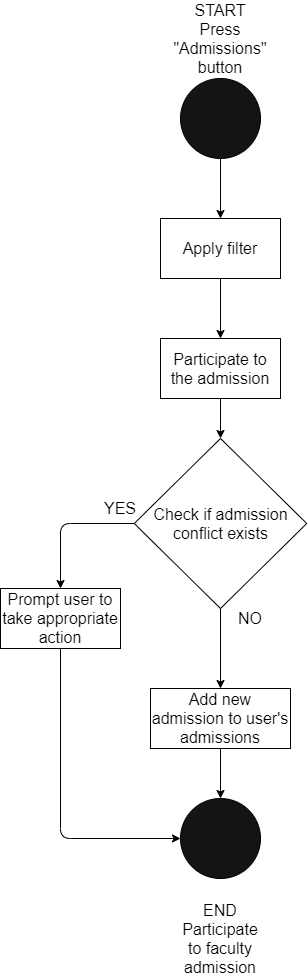

The diagram above was exported from draw.io. Its source (the exported page's mxGraphModel, read from the mxfile embedded in the PNG):
<mxGraphModel dx="777" dy="1177" grid="1" gridSize="10" guides="1" tooltips="1" connect="1" arrows="1" fold="1" page="1" pageScale="1" pageWidth="827" pageHeight="1169" math="0" shadow="0">
  <root>
    <mxCell id="0" />
    <mxCell id="1" parent="0" />
    <mxCell id="8aHbmo09fQB7K-qIOeLG-1" value="" style="ellipse;whiteSpace=wrap;html=1;aspect=fixed;fillColor=#141414;" vertex="1" parent="1">
      <mxGeometry x="400" y="130" width="80" height="80" as="geometry" />
    </mxCell>
    <mxCell id="8aHbmo09fQB7K-qIOeLG-2" value="&lt;font style=&quot;font-size: 16px&quot;&gt;START&lt;br&gt;Press &quot;Admissions&quot; button&lt;br&gt;&lt;/font&gt;" style="text;html=1;strokeColor=none;fillColor=none;align=center;verticalAlign=middle;whiteSpace=wrap;rounded=0;" vertex="1" parent="1">
      <mxGeometry x="405" y="80" width="70" height="20" as="geometry" />
    </mxCell>
    <mxCell id="8aHbmo09fQB7K-qIOeLG-4" value="&lt;font style=&quot;font-size: 16px&quot;&gt;Apply filter&lt;/font&gt;" style="rounded=0;whiteSpace=wrap;html=1;fillColor=#FFFFFF;" vertex="1" parent="1">
      <mxGeometry x="380" y="270" width="120" height="60" as="geometry" />
    </mxCell>
    <mxCell id="8aHbmo09fQB7K-qIOeLG-5" value="&lt;font style=&quot;font-size: 16px&quot;&gt;Participate to the admission&lt;/font&gt;" style="rounded=0;whiteSpace=wrap;html=1;fillColor=#FFFFFF;" vertex="1" parent="1">
      <mxGeometry x="380" y="390" width="120" height="60" as="geometry" />
    </mxCell>
    <mxCell id="8aHbmo09fQB7K-qIOeLG-6" value="&lt;font style=&quot;font-size: 16px&quot;&gt;Check if admission conflict exists&lt;/font&gt;" style="rhombus;whiteSpace=wrap;html=1;fillColor=#FFFFFF;" vertex="1" parent="1">
      <mxGeometry x="353.75" y="490" width="172.5" height="170" as="geometry" />
    </mxCell>
    <mxCell id="8aHbmo09fQB7K-qIOeLG-7" value="&lt;font style=&quot;font-size: 16px&quot;&gt;Add new admission to user's admissions&lt;/font&gt;" style="rounded=0;whiteSpace=wrap;html=1;fillColor=#FFFFFF;" vertex="1" parent="1">
      <mxGeometry x="370" y="740" width="140" height="60" as="geometry" />
    </mxCell>
    <mxCell id="8aHbmo09fQB7K-qIOeLG-8" value="" style="ellipse;whiteSpace=wrap;html=1;aspect=fixed;fillColor=#141414;" vertex="1" parent="1">
      <mxGeometry x="400" y="850" width="80" height="80" as="geometry" />
    </mxCell>
    <mxCell id="8aHbmo09fQB7K-qIOeLG-9" value="&lt;font style=&quot;font-size: 16px&quot;&gt;END&lt;br&gt;Participate to faculty admission&lt;br&gt;&lt;/font&gt;" style="text;html=1;strokeColor=none;fillColor=none;align=center;verticalAlign=middle;whiteSpace=wrap;rounded=0;" vertex="1" parent="1">
      <mxGeometry x="405" y="980" width="70" height="20" as="geometry" />
    </mxCell>
    <mxCell id="8aHbmo09fQB7K-qIOeLG-12" value="" style="endArrow=classic;html=1;exitX=0.5;exitY=1;exitDx=0;exitDy=0;entryX=0.5;entryY=0;entryDx=0;entryDy=0;" edge="1" parent="1" source="8aHbmo09fQB7K-qIOeLG-1" target="8aHbmo09fQB7K-qIOeLG-4">
      <mxGeometry width="50" height="50" relative="1" as="geometry">
        <mxPoint x="360" y="490" as="sourcePoint" />
        <mxPoint x="410" y="440" as="targetPoint" />
      </mxGeometry>
    </mxCell>
    <mxCell id="8aHbmo09fQB7K-qIOeLG-14" value="" style="endArrow=classic;html=1;exitX=0.5;exitY=1;exitDx=0;exitDy=0;entryX=0.5;entryY=0;entryDx=0;entryDy=0;" edge="1" parent="1" source="8aHbmo09fQB7K-qIOeLG-4" target="8aHbmo09fQB7K-qIOeLG-5">
      <mxGeometry width="50" height="50" relative="1" as="geometry">
        <mxPoint x="360" y="490" as="sourcePoint" />
        <mxPoint x="410" y="440" as="targetPoint" />
      </mxGeometry>
    </mxCell>
    <mxCell id="8aHbmo09fQB7K-qIOeLG-15" value="" style="endArrow=classic;html=1;exitX=0.5;exitY=1;exitDx=0;exitDy=0;entryX=0.5;entryY=0;entryDx=0;entryDy=0;" edge="1" parent="1" source="8aHbmo09fQB7K-qIOeLG-5" target="8aHbmo09fQB7K-qIOeLG-6">
      <mxGeometry width="50" height="50" relative="1" as="geometry">
        <mxPoint x="360" y="490" as="sourcePoint" />
        <mxPoint x="410" y="440" as="targetPoint" />
      </mxGeometry>
    </mxCell>
    <mxCell id="8aHbmo09fQB7K-qIOeLG-16" value="" style="endArrow=classic;html=1;exitX=0.5;exitY=1;exitDx=0;exitDy=0;entryX=0.5;entryY=0;entryDx=0;entryDy=0;" edge="1" parent="1" source="8aHbmo09fQB7K-qIOeLG-6" target="8aHbmo09fQB7K-qIOeLG-7">
      <mxGeometry width="50" height="50" relative="1" as="geometry">
        <mxPoint x="360" y="490" as="sourcePoint" />
        <mxPoint x="410" y="440" as="targetPoint" />
      </mxGeometry>
    </mxCell>
    <mxCell id="8aHbmo09fQB7K-qIOeLG-17" value="" style="endArrow=classic;html=1;exitX=0.5;exitY=1;exitDx=0;exitDy=0;entryX=0.5;entryY=0;entryDx=0;entryDy=0;" edge="1" parent="1" source="8aHbmo09fQB7K-qIOeLG-7" target="8aHbmo09fQB7K-qIOeLG-8">
      <mxGeometry width="50" height="50" relative="1" as="geometry">
        <mxPoint x="360" y="490" as="sourcePoint" />
        <mxPoint x="410" y="440" as="targetPoint" />
      </mxGeometry>
    </mxCell>
    <mxCell id="8aHbmo09fQB7K-qIOeLG-18" value="&lt;font style=&quot;font-size: 16px&quot;&gt;NO&lt;/font&gt;" style="text;html=1;strokeColor=none;fillColor=none;align=center;verticalAlign=middle;whiteSpace=wrap;rounded=0;" vertex="1" parent="1">
      <mxGeometry x="450" y="660" width="40" height="20" as="geometry" />
    </mxCell>
    <mxCell id="8aHbmo09fQB7K-qIOeLG-20" value="" style="endArrow=classic;html=1;exitX=0;exitY=0.5;exitDx=0;exitDy=0;" edge="1" parent="1" source="8aHbmo09fQB7K-qIOeLG-6">
      <mxGeometry width="50" height="50" relative="1" as="geometry">
        <mxPoint x="400" y="550" as="sourcePoint" />
        <mxPoint x="280" y="640" as="targetPoint" />
        <Array as="points">
          <mxPoint x="280" y="575" />
        </Array>
      </mxGeometry>
    </mxCell>
    <mxCell id="8aHbmo09fQB7K-qIOeLG-21" value="&lt;font style=&quot;font-size: 16px&quot;&gt;Prompt user to take appropriate action&lt;/font&gt;" style="rounded=0;whiteSpace=wrap;html=1;fillColor=#FFFFFF;" vertex="1" parent="1">
      <mxGeometry x="220" y="640" width="120" height="60" as="geometry" />
    </mxCell>
    <mxCell id="8aHbmo09fQB7K-qIOeLG-22" value="&lt;font style=&quot;font-size: 16px&quot;&gt;YES&lt;/font&gt;" style="text;html=1;strokeColor=none;fillColor=none;align=center;verticalAlign=middle;whiteSpace=wrap;rounded=0;" vertex="1" parent="1">
      <mxGeometry x="320" y="550" width="40" height="20" as="geometry" />
    </mxCell>
    <mxCell id="8aHbmo09fQB7K-qIOeLG-23" value="" style="endArrow=classic;html=1;exitX=0.5;exitY=1;exitDx=0;exitDy=0;entryX=0;entryY=0.5;entryDx=0;entryDy=0;" edge="1" parent="1" source="8aHbmo09fQB7K-qIOeLG-21" target="8aHbmo09fQB7K-qIOeLG-8">
      <mxGeometry width="50" height="50" relative="1" as="geometry">
        <mxPoint x="400" y="550" as="sourcePoint" />
        <mxPoint x="450" y="500" as="targetPoint" />
        <Array as="points">
          <mxPoint x="280" y="890" />
        </Array>
      </mxGeometry>
    </mxCell>
  </root>
</mxGraphModel>